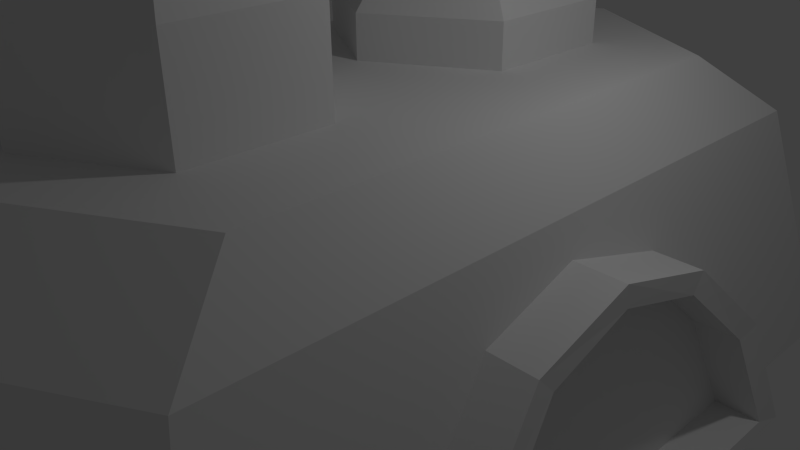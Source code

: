 # Source: factory.blend  (saved by Blender 2.72.0; exported with 4.5.12 LTS)
import bpy
from mathutils import Matrix  # noqa: F401  (used for matrix-valued properties, if any)

bpy.ops.wm.read_factory_settings(use_empty=True)
scene = bpy.context.scene
scene.name = 'Scene'

# ---- collections
col_collection_1 = bpy.data.collections.new('Collection 1'); scene.collection.children.link(col_collection_1)

# ---- world
world_world = bpy.data.worlds.new('World'); scene.world = world_world
world_world.color = (0.05088, 0.05088, 0.05088)
world_world.use_sun_shadow = False
world_world.sun_shadow_jitter_overblur = 0.0
world_world.cycles.sampling_method = 'MANUAL'
world_world.cycles.sample_map_resolution = 256

# ---- cameras
cam_camera = bpy.data.cameras.new('Camera')
cam_camera.clip_end = 100.0
cam_camera.lens = 35.0
cam_camera.sensor_width = 32.0
cam_camera.sensor_height = 18.0
cam_camera.ortho_scale = 7.314
cam_camera.dof.focus_distance = 0.0
cam_camera.dof.aperture_fstop = 128.0

# ---- lights
light_lamp = bpy.data.lights.new('Lamp', 'POINT')
light_lamp.transmission_factor = 0.0
light_lamp.cutoff_distance = 30.0
light_lamp.energy = 100.0
light_lamp.shadow_buffer_clip_start = 1.001
light_lamp.shadow_soft_size = 0.1
light_lamp.shadow_maximum_resolution = 0.006
light_lamp.use_absolute_resolution = True
light_lamp.cycles.use_multiple_importance_sampling = False

# ---- meshes
me_cylinder_006 = bpy.data.meshes.new('Cylinder.006')
me_cylinder_006.from_pydata([(0.0, 1.0, -1.0), (0.0, 1.0, 1.0), (0.003775, 0.866, -1.0), (0.003775, 0.866, 1.0), (0.007873, 0.5, -1.0), (0.007873, 0.5, 1.0), (0.004564, -4.371e-08, -1.0), (0.004564, -4.371e-08, 1.0), (0.007873, -0.5, -1.0), (0.007873, -0.5, 1.0), (0.003775, -0.866, -1.0), (0.003775, -0.866, 1.0), (1.51e-07, -1.0, -1.0), (1.515e-07, -1.0, 0.9889), (-0.5, -0.866, -1.0), (-0.5, -0.866, 0.8778), (-0.866, -0.5, -1.0), (-0.866, -0.5, 0.793), (-1.0, -4.649e-07, -1.054), (-1.0, -4.649e-07, 0.7721), (-0.866, 0.5, -1.0), (-0.866, 0.5, 0.793), (-0.5, 0.866, -1.0), (-0.5, 0.866, 0.8889), (-0.04324, 0.8599, -1.059), (-0.04324, 0.8599, 0.9838), (-0.03999, 0.7447, -1.059), (-0.03999, 0.7447, 0.9838), (-0.03647, 0.43, -1.059), (-0.03647, 0.43, 0.9838), (-0.03931, -5.707e-08, -1.059), (-0.03931, -5.707e-08, 0.9836), (-0.03647, -0.43, -1.059), (-0.03287, -0.4297, 0.9801), (-0.03999, -0.7447, -1.059), (-0.04359, -0.745, 0.9872), (-0.04324, -0.8599, -1.059), (-0.04324, -0.8599, 0.9949), (-0.4732, -0.7447, -1.059), (-0.4732, -0.7447, 0.8796), (-0.788, -0.43, -1.059), (-0.788, -0.43, 0.8022), (-0.9032, -4.193e-07, -1.115), (-0.9032, -4.193e-07, 0.7792), (-0.788, 0.43, -1.059), (-0.788, 0.43, 0.8022), (-0.4732, 0.7447, -1.059), (-0.4732, 0.7447, 0.8796)], [(24, 0), (22, 46), (32, 8), (6, 30), (4, 28), (2, 26), (38, 14), (12, 36), (44, 20), (18, 42), (40, 16), (10, 34)], [(3, 1, 0, 2, 4, 6, 8, 10, 12, 13, 11, 9, 7, 5), (12, 14, 15, 13), (14, 16, 17, 15), (16, 18, 19, 17), (18, 20, 21, 19), (22, 0, 1, 23), (20, 22, 23, 21), (27, 29, 31, 33, 35, 37, 36, 34, 32, 30, 28, 26, 24, 25), (36, 37, 39, 38), (38, 39, 41, 40), (40, 41, 43, 42), (42, 43, 45, 44), (46, 47, 25, 24), (44, 45, 47, 46), (15, 17, 41, 39), (21, 23, 47, 45), (1, 3, 27, 25), (11, 13, 37, 35), (17, 19, 43, 41), (9, 11, 35, 33), (23, 1, 25, 47), (7, 9, 33, 31), (5, 7, 31, 29), (3, 5, 29, 27), (13, 15, 39, 37), (19, 21, 45, 43)])
me_cylinder_006.use_remesh_preserve_volume = False
me_cylinder_006.use_remesh_preserve_attributes = False
me_cylinder_006.use_mirror_vertex_groups = False
me_cylinder_006.update()
me_cylinder_005 = bpy.data.meshes.new('Cylinder.005')
me_cylinder_005.from_pydata([(0.0, 1.0, -1.0), (0.0, 1.0, 1.0), (0.5, 0.866, -1.0), (0.5, 0.866, 1.0), (0.866, 0.5, -1.0), (0.866, 0.5, 1.0), (1.0, -4.371e-08, -1.0), (1.0, -4.371e-08, 1.0), (0.866, -0.5, -1.0), (0.866, -0.5, 1.0), (0.5, -0.866, -1.0), (0.5, -0.866, 1.0), (1.51e-07, -1.0, -1.0), (1.51e-07, -1.0, 1.0), (-0.5, -0.866, -1.0), (-0.5, -0.866, 1.0), (-0.866, -0.5, -1.0), (-0.866, -0.5, 1.0), (-1.0, -4.649e-07, -1.0), (-1.0, -4.649e-07, 1.0), (-0.866, 0.5, -1.0), (-0.866, 0.5, 1.0), (-0.5, 0.866, -1.0), (-0.5, 0.866, 1.0)], [], [(0, 1, 3, 2), (2, 3, 5, 4), (4, 5, 7, 6), (6, 7, 9, 8), (8, 9, 11, 10), (10, 11, 13, 12), (12, 13, 15, 14), (14, 15, 17, 16), (16, 17, 19, 18), (18, 19, 21, 20), (3, 1, 23, 21, 19, 17, 15, 13, 11, 9, 7, 5), (22, 23, 1, 0), (20, 21, 23, 22), (0, 2, 4, 6, 8, 10, 12, 14, 16, 18, 20, 22)])
me_cylinder_005.use_remesh_preserve_volume = False
me_cylinder_005.use_remesh_preserve_attributes = False
me_cylinder_005.use_mirror_vertex_groups = False
me_cylinder_005.update()
me_cylinder_004 = bpy.data.meshes.new('Cylinder.004')
me_cylinder_004.from_pydata([(0.0, 1.0, -1.0), (0.0, 1.0, 1.0), (0.5, 0.866, -1.0), (0.5, 0.866, 1.0), (0.866, 0.5, -1.0), (0.866, 0.5, 1.0), (1.0, -4.371e-08, -1.0), (1.0, -4.371e-08, 1.0), (0.866, -0.5, -1.0), (0.866, -0.5, 1.0), (0.5, -0.866, -1.0), (0.5, -0.866, 1.0), (1.51e-07, -1.0, -1.0), (1.51e-07, -1.0, 1.0), (-0.5, -0.866, -1.0), (-0.5, -0.866, 1.0), (-0.866, -0.5, -1.0), (-0.866, -0.5, 1.0), (-1.0, -4.649e-07, -1.0), (-1.0, -4.649e-07, 1.0), (-0.866, 0.5, -1.0), (-0.866, 0.5, 1.0), (-0.5, 0.866, -1.0), (-0.5, 0.866, 1.0)], [], [(0, 1, 3, 2), (2, 3, 5, 4), (4, 5, 7, 6), (6, 7, 9, 8), (8, 9, 11, 10), (10, 11, 13, 12), (12, 13, 15, 14), (14, 15, 17, 16), (16, 17, 19, 18), (18, 19, 21, 20), (3, 1, 23, 21, 19, 17, 15, 13, 11, 9, 7, 5), (22, 23, 1, 0), (20, 21, 23, 22), (0, 2, 4, 6, 8, 10, 12, 14, 16, 18, 20, 22)])
me_cylinder_004.use_remesh_preserve_volume = False
me_cylinder_004.use_remesh_preserve_attributes = False
me_cylinder_004.use_mirror_vertex_groups = False
me_cylinder_004.update()
me_cylinder_003 = bpy.data.meshes.new('Cylinder.003')
me_cylinder_003.from_pydata([(0.0, 1.0, -1.0), (0.0, 1.0, 1.0), (0.5, 0.866, -1.0), (0.5, 0.866, 1.0), (0.866, 0.5, -1.0), (0.866, 0.5, 1.0), (1.0, -4.371e-08, -1.0), (1.0, -4.371e-08, 1.0), (0.866, -0.5, -1.0), (0.866, -0.5, 1.0), (0.5, -0.866, -1.0), (0.5, -0.866, 1.0), (1.51e-07, -1.0, -1.0), (1.51e-07, -1.0, 1.0), (-0.5, -0.866, -1.0), (-0.5, -0.866, 1.0), (-0.866, -0.5, -1.0), (-0.866, -0.5, 1.0), (-1.0, -4.649e-07, -1.0), (-1.0, -4.649e-07, 1.0), (-0.866, 0.5, -1.0), (-0.866, 0.5, 1.0), (-0.5, 0.866, -1.0), (-0.5, 0.866, 1.0)], [], [(0, 1, 3, 2), (2, 3, 5, 4), (4, 5, 7, 6), (6, 7, 9, 8), (8, 9, 11, 10), (10, 11, 13, 12), (12, 13, 15, 14), (14, 15, 17, 16), (16, 17, 19, 18), (18, 19, 21, 20), (3, 1, 23, 21, 19, 17, 15, 13, 11, 9, 7, 5), (22, 23, 1, 0), (20, 21, 23, 22), (0, 2, 4, 6, 8, 10, 12, 14, 16, 18, 20, 22)])
me_cylinder_003.use_remesh_preserve_volume = False
me_cylinder_003.use_remesh_preserve_attributes = False
me_cylinder_003.use_mirror_vertex_groups = False
me_cylinder_003.update()
me_cylinder_002 = bpy.data.meshes.new('Cylinder.002')
me_cylinder_002.from_pydata([(0.0, 1.0, -1.0), (-4.609e-09, 0.768, 1.0), (0.866, 0.5, -1.0), (0.6651, 0.384, 1.0), (0.866, -0.5, -1.0), (0.6651, -0.384, 1.0), (-8.742e-08, -1.0, -1.0), (-7.175e-08, -0.768, 1.0), (-0.866, -0.5, -1.0), (-0.6651, -0.384, 1.0), (-0.866, 0.5, -1.0), (-0.6651, 0.384, 1.0), (0.0, 1.0, 0.4754), (0.866, 0.5, 0.4754), (0.866, -0.5, 0.4754), (-8.742e-08, -1.0, 0.4754), (-0.866, -0.5, 0.4754), (-0.866, 0.5, 0.4754)], [], [(12, 1, 3, 13), (13, 3, 5, 14), (14, 5, 7, 15), (15, 7, 9, 16), (3, 1, 11, 9, 7, 5), (17, 11, 1, 12), (16, 9, 11, 17), (0, 2, 4, 6, 8, 10), (0, 12, 13, 2), (2, 13, 14, 4), (4, 14, 15, 6), (6, 15, 16, 8), (10, 17, 12, 0), (8, 16, 17, 10)])
me_cylinder_002.use_remesh_preserve_volume = False
me_cylinder_002.use_remesh_preserve_attributes = False
me_cylinder_002.use_mirror_vertex_groups = False
me_cylinder_002.update()
me_cylinder_001 = bpy.data.meshes.new('Cylinder.001')
me_cylinder_001.from_pydata([(0.0, 1.0, -1.0), (-4.609e-09, 0.768, 1.0), (0.866, 0.5, -1.0), (0.6651, 0.384, 1.0), (0.866, -0.5, -1.0), (0.6651, -0.384, 1.0), (-8.742e-08, -1.0, -1.0), (-7.175e-08, -0.768, 1.0), (-0.866, -0.5, -1.0), (-0.6651, -0.384, 1.0), (-0.866, 0.5, -1.0), (-0.6651, 0.384, 1.0), (0.0, 1.0, 0.4754), (0.866, 0.5, 0.4754), (0.866, -0.5, 0.4754), (-8.742e-08, -1.0, 0.4754), (-0.866, -0.5, 0.4754), (-0.866, 0.5, 0.4754)], [], [(12, 1, 3, 13), (13, 3, 5, 14), (14, 5, 7, 15), (15, 7, 9, 16), (3, 1, 11, 9, 7, 5), (17, 11, 1, 12), (16, 9, 11, 17), (0, 2, 4, 6, 8, 10), (0, 12, 13, 2), (2, 13, 14, 4), (4, 14, 15, 6), (6, 15, 16, 8), (10, 17, 12, 0), (8, 16, 17, 10)])
me_cylinder_001.use_remesh_preserve_volume = False
me_cylinder_001.use_remesh_preserve_attributes = False
me_cylinder_001.use_mirror_vertex_groups = False
me_cylinder_001.update()
me_cylinder = bpy.data.meshes.new('Cylinder')
me_cylinder.from_pydata([(0.866, -0.5, -1.0), (1.101, -0.6971, 1.0), (-8.742e-08, -1.0, -1.0), (-1.219e-07, -1.274, 1.0), (-0.866, -0.5, -1.0), (-1.101, -0.6971, 1.0), (1.476e-07, 2.548, -1.0), (1.768e-07, 2.823, 1.0), (0.866, 2.048, -1.0), (1.101, 2.245, 1.0), (-0.866, 2.048, -1.0), (-1.101, 2.245, 1.0), (0.6725, -0.2152, -1.489), (-5.9e-08, -0.6035, -1.489), (-0.6725, -0.2152, -1.489), (1.235e-07, 2.152, -1.489), (0.6725, 1.763, -1.489), (-0.6725, 1.763, -1.489)], [], [(0, 1, 3, 2), (2, 3, 5, 4), (8, 9, 1, 0), (6, 7, 9, 8), (10, 11, 7, 6), (5, 3, 1, 9, 7, 11), (4, 5, 11, 10), (8, 0, 12, 16), (12, 13, 14, 17, 15, 16), (10, 6, 15, 17), (4, 10, 17, 14), (6, 8, 16, 15), (2, 4, 14, 13), (0, 2, 13, 12)])
me_cylinder.use_remesh_preserve_volume = False
me_cylinder.use_remesh_preserve_attributes = False
me_cylinder.use_mirror_vertex_groups = False
me_cylinder.update()

# ---- objects
ob_cylinder_006 = bpy.data.objects.new('Cylinder.006', me_cylinder_006)
ob_cylinder_005 = bpy.data.objects.new('Cylinder.005', me_cylinder_005)
ob_cylinder_004 = bpy.data.objects.new('Cylinder.004', me_cylinder_004)
ob_cylinder_003 = bpy.data.objects.new('Cylinder.003', me_cylinder_003)
ob_cylinder_002 = bpy.data.objects.new('Cylinder.002', me_cylinder_002)
ob_cylinder_001 = bpy.data.objects.new('Cylinder.001', me_cylinder_001)
ob_cylinder = bpy.data.objects.new('Cylinder', me_cylinder)
ob_lamp = bpy.data.objects.new('Lamp', light_lamp)
ob_camera = bpy.data.objects.new('Camera', cam_camera)

# ---- transforms, parenting, visibility, modifiers, constraints
ob_cylinder_006.location = (1.633, -0.09767, -1.58)
ob_cylinder_006.rotation_euler = (0.0, 1.571, 0.0)
ob_cylinder_006.scale = (2.74, 2.74, 2.74)
ob_cylinder_006.lineart.crease_threshold = 0.0
ob_cylinder_005.location = (-2.498, -2.235, 2.384)
ob_cylinder_005.scale = (0.3271, 0.3271, 2.845)
ob_cylinder_005.lineart.crease_threshold = 0.0
ob_cylinder_004.location = (-1.399, -4.633, 3.502)
ob_cylinder_004.scale = (0.3271, 0.3271, 2.845)
ob_cylinder_004.lineart.crease_threshold = 0.0
ob_cylinder_003.location = (-2.498, -3.934, 1.854)
ob_cylinder_003.scale = (0.3271, 0.3271, 2.845)
ob_cylinder_003.lineart.crease_threshold = 0.0
ob_cylinder_002.location = (-0.5049, 2.043, 2.518)
ob_cylinder_002.scale = (1.784, 1.784, 0.95)
ob_cylinder_002.lineart.crease_threshold = 0.0
ob_cylinder_001.location = (-0.5049, -2.257, 3.223)
ob_cylinder_001.scale = (1.784, 1.784, 0.95)
ob_cylinder_001.lineart.crease_threshold = 0.0
ob_cylinder.location = (0.0, -2.736, 0.0)
ob_cylinder.scale = (3.446, 3.446, -1.604)
ob_cylinder.lineart.crease_threshold = 0.0
ob_lamp.location = (4.076, 1.005, 5.904)
ob_lamp.rotation_euler = (0.6503, 0.05522, 1.866)
ob_lamp.lock_rotations_4d = False
ob_lamp.empty_display_type = 'ARROWS'
ob_lamp.color = (0.0, 0.0, 0.0, 0.0)
ob_lamp.lineart.crease_threshold = 0.0
ob_camera.location = (7.481, -6.508, 5.344)
ob_camera.rotation_euler = (1.109, 0.01082, 0.8149)
ob_camera.lock_rotations_4d = False
ob_camera.empty_display_type = 'ARROWS'
ob_camera.color = (0.0, 0.0, 0.0, 0.0)
ob_camera.display_type = 'WIRE'
ob_camera.lineart.crease_threshold = 0.0

# ---- collection membership
col_collection_1.objects.link(ob_cylinder_006)
col_collection_1.objects.link(ob_cylinder_005)
col_collection_1.objects.link(ob_cylinder_004)
col_collection_1.objects.link(ob_cylinder_003)
col_collection_1.objects.link(ob_cylinder_002)
col_collection_1.objects.link(ob_cylinder_001)
col_collection_1.objects.link(ob_cylinder)
col_collection_1.objects.link(ob_lamp)
col_collection_1.objects.link(ob_camera)

# ---- scene / render settings (as saved in the file)
scene.camera = ob_camera
scene.frame_start = 1; scene.frame_end = 250; scene.frame_set(1)
scene.render.engine = 'BLENDER_EEVEE_NEXT'
scene.render.resolution_percentage = 50
scene.render.dither_intensity = 0.0
scene.cycles.use_denoising = False
scene.cycles.samples = 10
scene.cycles.sampling_pattern = 'TABULATED_SOBOL'
scene.cycles.light_sampling_threshold = 0.0
scene.cycles.use_adaptive_sampling = False
scene.cycles.use_light_tree = False
scene.cycles.blur_glossy = 0.0
scene.cycles.pixel_filter_type = 'GAUSSIAN'
scene.cycles.sample_clamp_indirect = 0.0
scene.view_settings.view_transform = 'Standard'
bpy.context.view_layer.update()
